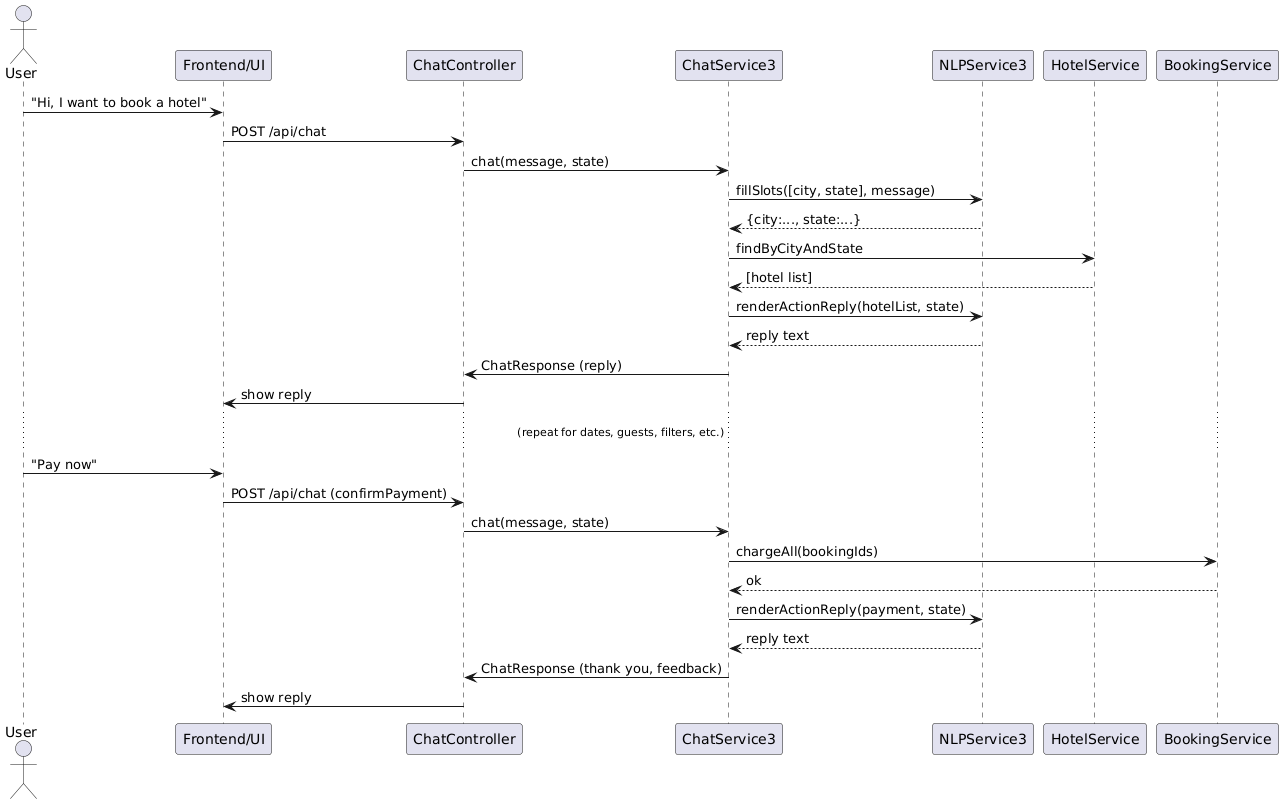

The diagram above was rendered by PlantUML. Its source (embedded in the PNG):
@startuml
actor User
participant UI as "Frontend/UI"
participant ChatCtrl as "ChatController"
participant ChatService as "ChatService3"
participant NLP as "NLPService3"
participant HotelSvc as "HotelService"
participant BookingSvc as "BookingService"

User -> UI : "Hi, I want to book a hotel"
UI -> ChatCtrl : POST /api/chat
ChatCtrl -> ChatService : chat(message, state)
ChatService -> NLP : fillSlots([city, state], message)
NLP --> ChatService : {city:..., state:...}
ChatService -> HotelSvc : findByCityAndState
HotelSvc --> ChatService : [hotel list]
ChatService -> NLP : renderActionReply(hotelList, state)
NLP --> ChatService : reply text
ChatService -> ChatCtrl : ChatResponse (reply)
ChatCtrl -> UI : show reply
... (repeat for dates, guests, filters, etc.) ...
User -> UI : "Pay now"
UI -> ChatCtrl : POST /api/chat (confirmPayment)
ChatCtrl -> ChatService : chat(message, state)
ChatService -> BookingSvc : chargeAll(bookingIds)
BookingSvc --> ChatService : ok
ChatService -> NLP : renderActionReply(payment, state)
NLP --> ChatService : reply text
ChatService -> ChatCtrl : ChatResponse (thank you, feedback)
ChatCtrl -> UI : show reply
@enduml